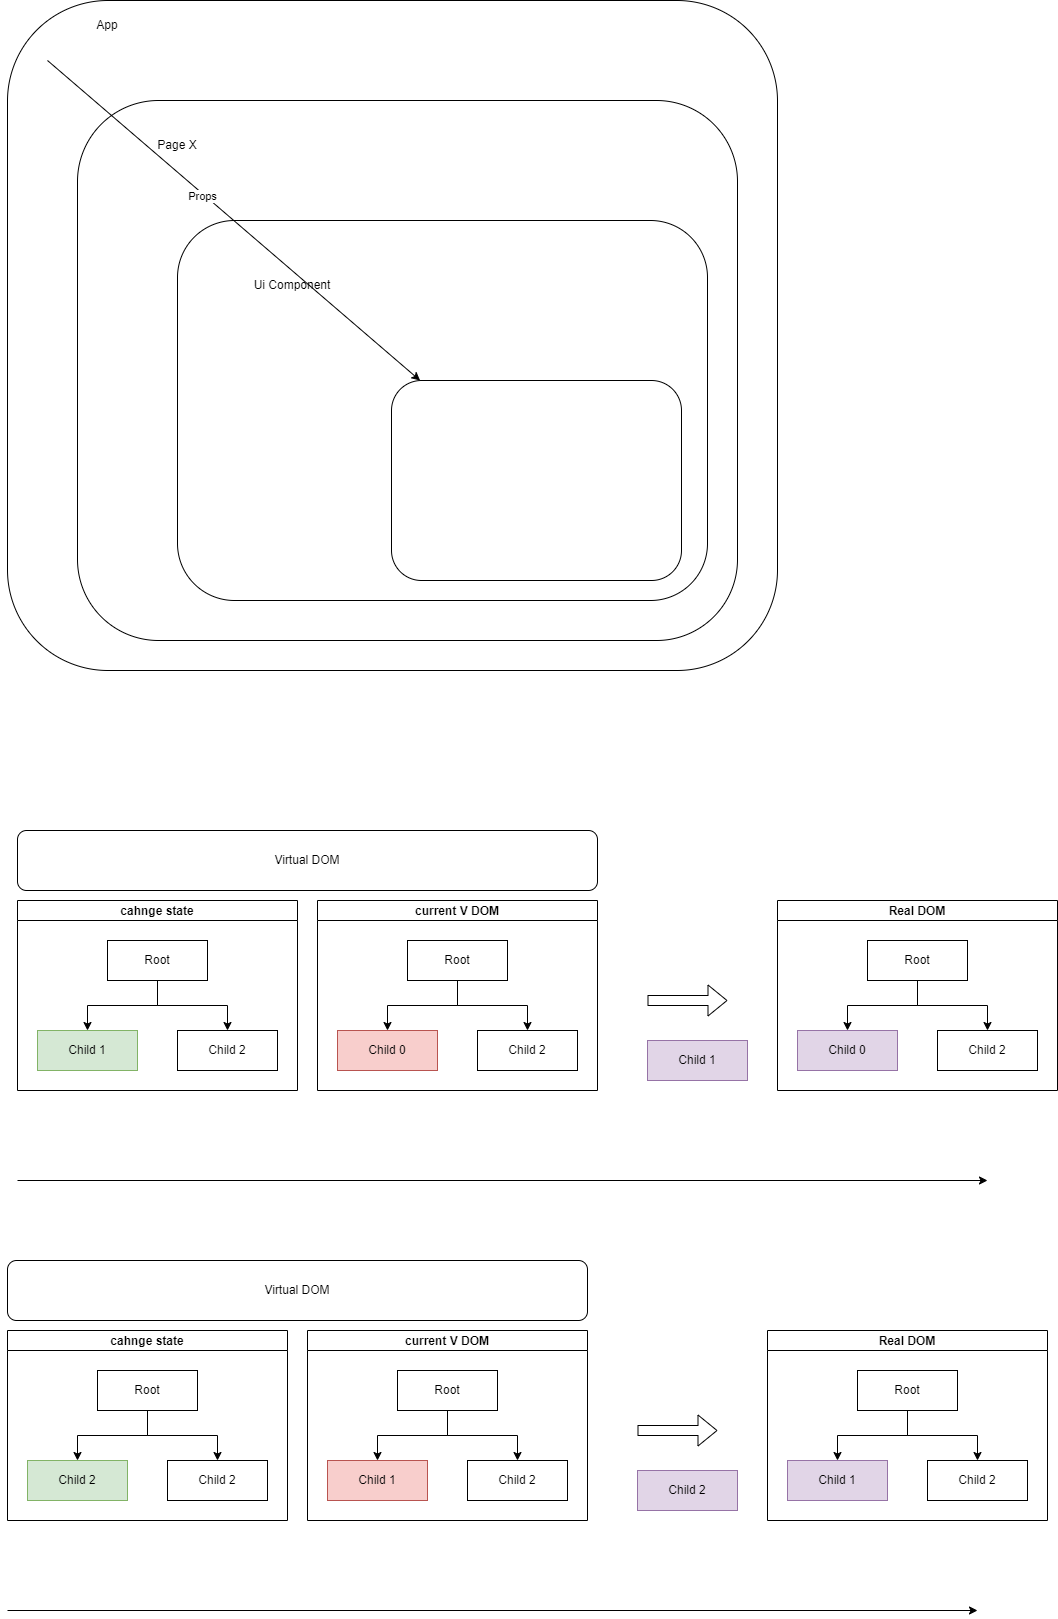

The diagram above was exported from draw.io. Its source (the exported page's mxGraphModel, read from the mxfile embedded in the PNG):
<mxGraphModel dx="1422" dy="762" grid="1" gridSize="10" guides="1" tooltips="1" connect="1" arrows="1" fold="1" page="1" pageScale="1" pageWidth="827" pageHeight="1169" math="0" shadow="0">
  <root>
    <mxCell id="0" />
    <mxCell id="1" parent="0" />
    <mxCell id="CeEpxmIQGBDeZa5pa4uR-2" value="" style="rounded=1;whiteSpace=wrap;html=1;" vertex="1" parent="1">
      <mxGeometry x="30" y="30" width="770" height="670" as="geometry" />
    </mxCell>
    <mxCell id="CeEpxmIQGBDeZa5pa4uR-6" value="" style="rounded=1;whiteSpace=wrap;html=1;" vertex="1" parent="1">
      <mxGeometry x="100" y="130" width="660" height="540" as="geometry" />
    </mxCell>
    <mxCell id="CeEpxmIQGBDeZa5pa4uR-7" value="" style="rounded=1;whiteSpace=wrap;html=1;" vertex="1" parent="1">
      <mxGeometry x="200" y="250" width="530" height="380" as="geometry" />
    </mxCell>
    <mxCell id="CeEpxmIQGBDeZa5pa4uR-9" value="App" style="text;html=1;strokeColor=none;fillColor=none;align=center;verticalAlign=middle;whiteSpace=wrap;rounded=0;" vertex="1" parent="1">
      <mxGeometry x="100" y="40" width="60" height="30" as="geometry" />
    </mxCell>
    <mxCell id="CeEpxmIQGBDeZa5pa4uR-10" value="Page X" style="text;html=1;strokeColor=none;fillColor=none;align=center;verticalAlign=middle;whiteSpace=wrap;rounded=0;" vertex="1" parent="1">
      <mxGeometry x="170" y="160" width="60" height="30" as="geometry" />
    </mxCell>
    <mxCell id="CeEpxmIQGBDeZa5pa4uR-11" value="Ui Component" style="text;html=1;strokeColor=none;fillColor=none;align=center;verticalAlign=middle;whiteSpace=wrap;rounded=0;" vertex="1" parent="1">
      <mxGeometry x="260" y="300" width="110" height="30" as="geometry" />
    </mxCell>
    <mxCell id="CeEpxmIQGBDeZa5pa4uR-12" value="" style="endArrow=classic;html=1;rounded=0;" edge="1" parent="1" target="CeEpxmIQGBDeZa5pa4uR-14">
      <mxGeometry width="50" height="50" relative="1" as="geometry">
        <mxPoint x="70" y="90" as="sourcePoint" />
        <mxPoint x="120" y="40" as="targetPoint" />
      </mxGeometry>
    </mxCell>
    <mxCell id="CeEpxmIQGBDeZa5pa4uR-13" value="Props" style="edgeLabel;html=1;align=center;verticalAlign=middle;resizable=0;points=[];" vertex="1" connectable="0" parent="CeEpxmIQGBDeZa5pa4uR-12">
      <mxGeometry x="-0.167" y="-2" relative="1" as="geometry">
        <mxPoint as="offset" />
      </mxGeometry>
    </mxCell>
    <mxCell id="CeEpxmIQGBDeZa5pa4uR-14" value="" style="rounded=1;whiteSpace=wrap;html=1;" vertex="1" parent="1">
      <mxGeometry x="414" y="410" width="290" height="200" as="geometry" />
    </mxCell>
    <mxCell id="CeEpxmIQGBDeZa5pa4uR-15" value="cahnge state" style="swimlane;startSize=20;horizontal=1;childLayout=treeLayout;horizontalTree=0;resizable=0;containerType=tree;" vertex="1" parent="1">
      <mxGeometry x="40" y="930" width="280" height="190" as="geometry" />
    </mxCell>
    <mxCell id="CeEpxmIQGBDeZa5pa4uR-16" value="Root" style="whiteSpace=wrap;html=1;" vertex="1" parent="CeEpxmIQGBDeZa5pa4uR-15">
      <mxGeometry x="90" y="40" width="100" height="40" as="geometry" />
    </mxCell>
    <mxCell id="CeEpxmIQGBDeZa5pa4uR-17" value="Child 1" style="whiteSpace=wrap;html=1;fillColor=#d5e8d4;strokeColor=#82b366;" vertex="1" parent="CeEpxmIQGBDeZa5pa4uR-15">
      <mxGeometry x="20" y="130" width="100" height="40" as="geometry" />
    </mxCell>
    <mxCell id="CeEpxmIQGBDeZa5pa4uR-18" value="" style="edgeStyle=elbowEdgeStyle;elbow=vertical;html=1;rounded=0;" edge="1" parent="CeEpxmIQGBDeZa5pa4uR-15" source="CeEpxmIQGBDeZa5pa4uR-16" target="CeEpxmIQGBDeZa5pa4uR-17">
      <mxGeometry relative="1" as="geometry" />
    </mxCell>
    <mxCell id="CeEpxmIQGBDeZa5pa4uR-19" value="Child 2" style="whiteSpace=wrap;html=1;" vertex="1" parent="CeEpxmIQGBDeZa5pa4uR-15">
      <mxGeometry x="160" y="130" width="100" height="40" as="geometry" />
    </mxCell>
    <mxCell id="CeEpxmIQGBDeZa5pa4uR-20" value="" style="edgeStyle=elbowEdgeStyle;elbow=vertical;html=1;rounded=0;" edge="1" parent="CeEpxmIQGBDeZa5pa4uR-15" source="CeEpxmIQGBDeZa5pa4uR-16" target="CeEpxmIQGBDeZa5pa4uR-19">
      <mxGeometry relative="1" as="geometry" />
    </mxCell>
    <mxCell id="CeEpxmIQGBDeZa5pa4uR-21" value="current V DOM" style="swimlane;startSize=20;horizontal=1;childLayout=treeLayout;horizontalTree=0;resizable=0;containerType=tree;" vertex="1" parent="1">
      <mxGeometry x="340" y="930" width="280" height="190" as="geometry" />
    </mxCell>
    <mxCell id="CeEpxmIQGBDeZa5pa4uR-22" value="Root" style="whiteSpace=wrap;html=1;" vertex="1" parent="CeEpxmIQGBDeZa5pa4uR-21">
      <mxGeometry x="90" y="40" width="100" height="40" as="geometry" />
    </mxCell>
    <mxCell id="CeEpxmIQGBDeZa5pa4uR-23" value="Child 0" style="whiteSpace=wrap;html=1;fillColor=#f8cecc;strokeColor=#b85450;" vertex="1" parent="CeEpxmIQGBDeZa5pa4uR-21">
      <mxGeometry x="20" y="130" width="100" height="40" as="geometry" />
    </mxCell>
    <mxCell id="CeEpxmIQGBDeZa5pa4uR-24" value="" style="edgeStyle=elbowEdgeStyle;elbow=vertical;html=1;rounded=0;" edge="1" parent="CeEpxmIQGBDeZa5pa4uR-21" source="CeEpxmIQGBDeZa5pa4uR-22" target="CeEpxmIQGBDeZa5pa4uR-23">
      <mxGeometry relative="1" as="geometry" />
    </mxCell>
    <mxCell id="CeEpxmIQGBDeZa5pa4uR-25" value="Child 2" style="whiteSpace=wrap;html=1;" vertex="1" parent="CeEpxmIQGBDeZa5pa4uR-21">
      <mxGeometry x="160" y="130" width="100" height="40" as="geometry" />
    </mxCell>
    <mxCell id="CeEpxmIQGBDeZa5pa4uR-26" value="" style="edgeStyle=elbowEdgeStyle;elbow=vertical;html=1;rounded=0;" edge="1" parent="CeEpxmIQGBDeZa5pa4uR-21" source="CeEpxmIQGBDeZa5pa4uR-22" target="CeEpxmIQGBDeZa5pa4uR-25">
      <mxGeometry relative="1" as="geometry" />
    </mxCell>
    <mxCell id="CeEpxmIQGBDeZa5pa4uR-27" value="Real DOM" style="swimlane;startSize=20;horizontal=1;childLayout=treeLayout;horizontalTree=0;resizable=0;containerType=tree;" vertex="1" parent="1">
      <mxGeometry x="800" y="930" width="280" height="190" as="geometry" />
    </mxCell>
    <mxCell id="CeEpxmIQGBDeZa5pa4uR-28" value="Root" style="whiteSpace=wrap;html=1;" vertex="1" parent="CeEpxmIQGBDeZa5pa4uR-27">
      <mxGeometry x="90" y="40" width="100" height="40" as="geometry" />
    </mxCell>
    <mxCell id="CeEpxmIQGBDeZa5pa4uR-29" value="Child 0" style="whiteSpace=wrap;html=1;fillColor=#e1d5e7;strokeColor=#9673a6;" vertex="1" parent="CeEpxmIQGBDeZa5pa4uR-27">
      <mxGeometry x="20" y="130" width="100" height="40" as="geometry" />
    </mxCell>
    <mxCell id="CeEpxmIQGBDeZa5pa4uR-30" value="" style="edgeStyle=elbowEdgeStyle;elbow=vertical;html=1;rounded=0;" edge="1" parent="CeEpxmIQGBDeZa5pa4uR-27" source="CeEpxmIQGBDeZa5pa4uR-28" target="CeEpxmIQGBDeZa5pa4uR-29">
      <mxGeometry relative="1" as="geometry" />
    </mxCell>
    <mxCell id="CeEpxmIQGBDeZa5pa4uR-31" value="Child 2" style="whiteSpace=wrap;html=1;" vertex="1" parent="CeEpxmIQGBDeZa5pa4uR-27">
      <mxGeometry x="160" y="130" width="100" height="40" as="geometry" />
    </mxCell>
    <mxCell id="CeEpxmIQGBDeZa5pa4uR-32" value="" style="edgeStyle=elbowEdgeStyle;elbow=vertical;html=1;rounded=0;" edge="1" parent="CeEpxmIQGBDeZa5pa4uR-27" source="CeEpxmIQGBDeZa5pa4uR-28" target="CeEpxmIQGBDeZa5pa4uR-31">
      <mxGeometry relative="1" as="geometry" />
    </mxCell>
    <mxCell id="CeEpxmIQGBDeZa5pa4uR-34" value="" style="endArrow=classic;html=1;rounded=0;" edge="1" parent="1">
      <mxGeometry width="50" height="50" relative="1" as="geometry">
        <mxPoint x="40" y="1210" as="sourcePoint" />
        <mxPoint x="1010" y="1210" as="targetPoint" />
      </mxGeometry>
    </mxCell>
    <mxCell id="CeEpxmIQGBDeZa5pa4uR-35" value="Virtual DOM" style="rounded=1;whiteSpace=wrap;html=1;" vertex="1" parent="1">
      <mxGeometry x="40" y="860" width="580" height="60" as="geometry" />
    </mxCell>
    <mxCell id="CeEpxmIQGBDeZa5pa4uR-36" value="" style="shape=flexArrow;endArrow=classic;html=1;rounded=0;" edge="1" parent="1">
      <mxGeometry width="50" height="50" relative="1" as="geometry">
        <mxPoint x="670" y="1030" as="sourcePoint" />
        <mxPoint x="750" y="1030" as="targetPoint" />
      </mxGeometry>
    </mxCell>
    <mxCell id="CeEpxmIQGBDeZa5pa4uR-37" value="Child 1" style="whiteSpace=wrap;html=1;fillColor=#e1d5e7;strokeColor=#9673a6;" vertex="1" parent="1">
      <mxGeometry x="670" y="1070" width="100" height="40" as="geometry" />
    </mxCell>
    <mxCell id="CeEpxmIQGBDeZa5pa4uR-82" value="cahnge state" style="swimlane;startSize=20;horizontal=1;childLayout=treeLayout;horizontalTree=0;resizable=0;containerType=tree;" vertex="1" parent="1">
      <mxGeometry x="30" y="1360" width="280" height="190" as="geometry" />
    </mxCell>
    <mxCell id="CeEpxmIQGBDeZa5pa4uR-83" value="Root" style="whiteSpace=wrap;html=1;" vertex="1" parent="CeEpxmIQGBDeZa5pa4uR-82">
      <mxGeometry x="90" y="40" width="100" height="40" as="geometry" />
    </mxCell>
    <mxCell id="CeEpxmIQGBDeZa5pa4uR-84" value="Child 2" style="whiteSpace=wrap;html=1;fillColor=#d5e8d4;strokeColor=#82b366;" vertex="1" parent="CeEpxmIQGBDeZa5pa4uR-82">
      <mxGeometry x="20" y="130" width="100" height="40" as="geometry" />
    </mxCell>
    <mxCell id="CeEpxmIQGBDeZa5pa4uR-85" value="" style="edgeStyle=elbowEdgeStyle;elbow=vertical;html=1;rounded=0;" edge="1" parent="CeEpxmIQGBDeZa5pa4uR-82" source="CeEpxmIQGBDeZa5pa4uR-83" target="CeEpxmIQGBDeZa5pa4uR-84">
      <mxGeometry relative="1" as="geometry" />
    </mxCell>
    <mxCell id="CeEpxmIQGBDeZa5pa4uR-86" value="Child 2" style="whiteSpace=wrap;html=1;" vertex="1" parent="CeEpxmIQGBDeZa5pa4uR-82">
      <mxGeometry x="160" y="130" width="100" height="40" as="geometry" />
    </mxCell>
    <mxCell id="CeEpxmIQGBDeZa5pa4uR-87" value="" style="edgeStyle=elbowEdgeStyle;elbow=vertical;html=1;rounded=0;" edge="1" parent="CeEpxmIQGBDeZa5pa4uR-82" source="CeEpxmIQGBDeZa5pa4uR-83" target="CeEpxmIQGBDeZa5pa4uR-86">
      <mxGeometry relative="1" as="geometry" />
    </mxCell>
    <mxCell id="CeEpxmIQGBDeZa5pa4uR-88" value="current V DOM" style="swimlane;startSize=20;horizontal=1;childLayout=treeLayout;horizontalTree=0;resizable=0;containerType=tree;" vertex="1" parent="1">
      <mxGeometry x="330" y="1360" width="280" height="190" as="geometry" />
    </mxCell>
    <mxCell id="CeEpxmIQGBDeZa5pa4uR-89" value="Root" style="whiteSpace=wrap;html=1;" vertex="1" parent="CeEpxmIQGBDeZa5pa4uR-88">
      <mxGeometry x="90" y="40" width="100" height="40" as="geometry" />
    </mxCell>
    <mxCell id="CeEpxmIQGBDeZa5pa4uR-90" value="Child 1" style="whiteSpace=wrap;html=1;fillColor=#f8cecc;strokeColor=#b85450;" vertex="1" parent="CeEpxmIQGBDeZa5pa4uR-88">
      <mxGeometry x="20" y="130" width="100" height="40" as="geometry" />
    </mxCell>
    <mxCell id="CeEpxmIQGBDeZa5pa4uR-91" value="" style="edgeStyle=elbowEdgeStyle;elbow=vertical;html=1;rounded=0;" edge="1" parent="CeEpxmIQGBDeZa5pa4uR-88" source="CeEpxmIQGBDeZa5pa4uR-89" target="CeEpxmIQGBDeZa5pa4uR-90">
      <mxGeometry relative="1" as="geometry" />
    </mxCell>
    <mxCell id="CeEpxmIQGBDeZa5pa4uR-92" value="Child 2" style="whiteSpace=wrap;html=1;" vertex="1" parent="CeEpxmIQGBDeZa5pa4uR-88">
      <mxGeometry x="160" y="130" width="100" height="40" as="geometry" />
    </mxCell>
    <mxCell id="CeEpxmIQGBDeZa5pa4uR-93" value="" style="edgeStyle=elbowEdgeStyle;elbow=vertical;html=1;rounded=0;" edge="1" parent="CeEpxmIQGBDeZa5pa4uR-88" source="CeEpxmIQGBDeZa5pa4uR-89" target="CeEpxmIQGBDeZa5pa4uR-92">
      <mxGeometry relative="1" as="geometry" />
    </mxCell>
    <mxCell id="CeEpxmIQGBDeZa5pa4uR-94" value="Real DOM" style="swimlane;startSize=20;horizontal=1;childLayout=treeLayout;horizontalTree=0;resizable=0;containerType=tree;" vertex="1" parent="1">
      <mxGeometry x="790" y="1360" width="280" height="190" as="geometry" />
    </mxCell>
    <mxCell id="CeEpxmIQGBDeZa5pa4uR-95" value="Root" style="whiteSpace=wrap;html=1;" vertex="1" parent="CeEpxmIQGBDeZa5pa4uR-94">
      <mxGeometry x="90" y="40" width="100" height="40" as="geometry" />
    </mxCell>
    <mxCell id="CeEpxmIQGBDeZa5pa4uR-96" value="Child 1" style="whiteSpace=wrap;html=1;fillColor=#e1d5e7;strokeColor=#9673a6;" vertex="1" parent="CeEpxmIQGBDeZa5pa4uR-94">
      <mxGeometry x="20" y="130" width="100" height="40" as="geometry" />
    </mxCell>
    <mxCell id="CeEpxmIQGBDeZa5pa4uR-97" value="" style="edgeStyle=elbowEdgeStyle;elbow=vertical;html=1;rounded=0;" edge="1" parent="CeEpxmIQGBDeZa5pa4uR-94" source="CeEpxmIQGBDeZa5pa4uR-95" target="CeEpxmIQGBDeZa5pa4uR-96">
      <mxGeometry relative="1" as="geometry" />
    </mxCell>
    <mxCell id="CeEpxmIQGBDeZa5pa4uR-98" value="Child 2" style="whiteSpace=wrap;html=1;" vertex="1" parent="CeEpxmIQGBDeZa5pa4uR-94">
      <mxGeometry x="160" y="130" width="100" height="40" as="geometry" />
    </mxCell>
    <mxCell id="CeEpxmIQGBDeZa5pa4uR-99" value="" style="edgeStyle=elbowEdgeStyle;elbow=vertical;html=1;rounded=0;" edge="1" parent="CeEpxmIQGBDeZa5pa4uR-94" source="CeEpxmIQGBDeZa5pa4uR-95" target="CeEpxmIQGBDeZa5pa4uR-98">
      <mxGeometry relative="1" as="geometry" />
    </mxCell>
    <mxCell id="CeEpxmIQGBDeZa5pa4uR-100" value="" style="endArrow=classic;html=1;rounded=0;" edge="1" parent="1">
      <mxGeometry width="50" height="50" relative="1" as="geometry">
        <mxPoint x="30" y="1640" as="sourcePoint" />
        <mxPoint x="1000" y="1640" as="targetPoint" />
      </mxGeometry>
    </mxCell>
    <mxCell id="CeEpxmIQGBDeZa5pa4uR-101" value="Virtual DOM" style="rounded=1;whiteSpace=wrap;html=1;" vertex="1" parent="1">
      <mxGeometry x="30" y="1290" width="580" height="60" as="geometry" />
    </mxCell>
    <mxCell id="CeEpxmIQGBDeZa5pa4uR-102" value="" style="shape=flexArrow;endArrow=classic;html=1;rounded=0;" edge="1" parent="1">
      <mxGeometry width="50" height="50" relative="1" as="geometry">
        <mxPoint x="660" y="1460" as="sourcePoint" />
        <mxPoint x="740" y="1460" as="targetPoint" />
      </mxGeometry>
    </mxCell>
    <mxCell id="CeEpxmIQGBDeZa5pa4uR-103" value="Child 2" style="whiteSpace=wrap;html=1;fillColor=#e1d5e7;strokeColor=#9673a6;" vertex="1" parent="1">
      <mxGeometry x="660" y="1500" width="100" height="40" as="geometry" />
    </mxCell>
  </root>
</mxGraphModel>